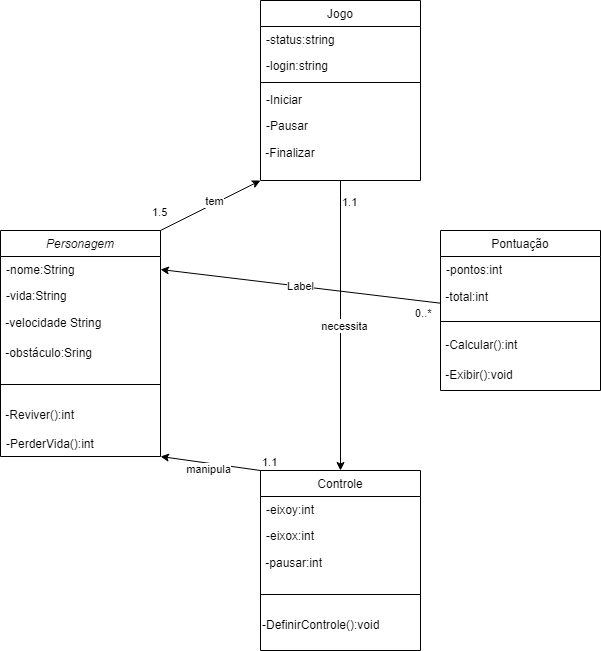

The diagram above was exported from draw.io. Its source (the exported page's mxGraphModel, read from the mxfile embedded in the PNG):
<mxGraphModel dx="1418" dy="401" grid="1" gridSize="10" guides="1" tooltips="1" connect="1" arrows="1" fold="1" page="1" pageScale="1" pageWidth="827" pageHeight="1169" math="0" shadow="0">
  <root>
    <mxCell id="WIyWlLk6GJQsqaUBKTNV-0" />
    <mxCell id="WIyWlLk6GJQsqaUBKTNV-1" parent="WIyWlLk6GJQsqaUBKTNV-0" />
    <mxCell id="j8t1chV43Wc1e8VaFSPh-0" value="Personagem" style="swimlane;fontStyle=2;align=center;verticalAlign=top;childLayout=stackLayout;horizontal=1;startSize=26;horizontalStack=0;resizeParent=1;resizeLast=0;collapsible=1;marginBottom=0;rounded=0;shadow=0;strokeWidth=1;" parent="WIyWlLk6GJQsqaUBKTNV-1" vertex="1">
      <mxGeometry x="-440" y="240" width="160" height="226" as="geometry">
        <mxRectangle x="230" y="140" width="160" height="26" as="alternateBounds" />
      </mxGeometry>
    </mxCell>
    <mxCell id="j8t1chV43Wc1e8VaFSPh-1" value="-nome:String" style="text;align=left;verticalAlign=top;spacingLeft=4;spacingRight=4;overflow=hidden;rotatable=0;points=[[0,0.5],[1,0.5]];portConstraint=eastwest;rounded=0;shadow=0;html=0;" parent="j8t1chV43Wc1e8VaFSPh-0" vertex="1">
      <mxGeometry y="26" width="160" height="26" as="geometry" />
    </mxCell>
    <mxCell id="j8t1chV43Wc1e8VaFSPh-2" value="-vida:String" style="text;align=left;verticalAlign=top;spacingLeft=4;spacingRight=4;overflow=hidden;rotatable=0;points=[[0,0.5],[1,0.5]];portConstraint=eastwest;rounded=0;shadow=0;html=0;" parent="j8t1chV43Wc1e8VaFSPh-0" vertex="1">
      <mxGeometry y="52" width="160" height="26" as="geometry" />
    </mxCell>
    <mxCell id="j8t1chV43Wc1e8VaFSPh-3" value="&amp;nbsp;-velocidade String" style="text;html=1;align=left;verticalAlign=middle;resizable=0;points=[];autosize=1;strokeColor=none;fillColor=none;" parent="j8t1chV43Wc1e8VaFSPh-0" vertex="1">
      <mxGeometry y="78" width="160" height="30" as="geometry" />
    </mxCell>
    <mxCell id="XwkTGi1sh8FgDvXak82H-0" value="&lt;font style=&quot;vertical-align: inherit;&quot;&gt;&lt;font style=&quot;vertical-align: inherit;&quot;&gt;&amp;nbsp;-obstáculo:Sring&lt;/font&gt;&lt;/font&gt;" style="text;html=1;align=left;verticalAlign=middle;resizable=0;points=[];autosize=1;strokeColor=none;fillColor=none;" parent="j8t1chV43Wc1e8VaFSPh-0" vertex="1">
      <mxGeometry y="108" width="160" height="30" as="geometry" />
    </mxCell>
    <mxCell id="j8t1chV43Wc1e8VaFSPh-4" value="" style="line;html=1;strokeWidth=1;align=left;verticalAlign=middle;spacingTop=-1;spacingLeft=3;spacingRight=3;rotatable=0;labelPosition=right;points=[];portConstraint=eastwest;" parent="j8t1chV43Wc1e8VaFSPh-0" vertex="1">
      <mxGeometry y="138" width="160" height="32" as="geometry" />
    </mxCell>
    <mxCell id="j8t1chV43Wc1e8VaFSPh-5" value="&amp;nbsp;-Reviver():int" style="text;html=1;align=left;verticalAlign=middle;resizable=0;points=[];autosize=1;strokeColor=none;fillColor=none;" parent="j8t1chV43Wc1e8VaFSPh-0" vertex="1">
      <mxGeometry y="170" width="160" height="30" as="geometry" />
    </mxCell>
    <mxCell id="j8t1chV43Wc1e8VaFSPh-6" value="-PerderVida():int" style="text;align=left;verticalAlign=top;spacingLeft=4;spacingRight=4;overflow=hidden;rotatable=0;points=[[0,0.5],[1,0.5]];portConstraint=eastwest;" parent="j8t1chV43Wc1e8VaFSPh-0" vertex="1">
      <mxGeometry y="200" width="160" height="26" as="geometry" />
    </mxCell>
    <mxCell id="j8t1chV43Wc1e8VaFSPh-7" value="Controle" style="swimlane;fontStyle=0;align=center;verticalAlign=top;childLayout=stackLayout;horizontal=1;startSize=26;horizontalStack=0;resizeParent=1;resizeLast=0;collapsible=1;marginBottom=0;rounded=0;shadow=0;strokeWidth=1;" parent="WIyWlLk6GJQsqaUBKTNV-1" vertex="1">
      <mxGeometry x="-180" y="480" width="160" height="180" as="geometry">
        <mxRectangle x="130" y="380" width="160" height="26" as="alternateBounds" />
      </mxGeometry>
    </mxCell>
    <mxCell id="j8t1chV43Wc1e8VaFSPh-8" value="-eixoy:int" style="text;align=left;verticalAlign=top;spacingLeft=4;spacingRight=4;overflow=hidden;rotatable=0;points=[[0,0.5],[1,0.5]];portConstraint=eastwest;" parent="j8t1chV43Wc1e8VaFSPh-7" vertex="1">
      <mxGeometry y="26" width="160" height="26" as="geometry" />
    </mxCell>
    <mxCell id="j8t1chV43Wc1e8VaFSPh-9" value="-eixox:int" style="text;align=left;verticalAlign=top;spacingLeft=4;spacingRight=4;overflow=hidden;rotatable=0;points=[[0,0.5],[1,0.5]];portConstraint=eastwest;rounded=0;shadow=0;html=0;" parent="j8t1chV43Wc1e8VaFSPh-7" vertex="1">
      <mxGeometry y="52" width="160" height="26" as="geometry" />
    </mxCell>
    <mxCell id="j8t1chV43Wc1e8VaFSPh-10" value="&amp;nbsp;-pausar:int" style="text;html=1;align=left;verticalAlign=middle;resizable=0;points=[];autosize=1;strokeColor=none;fillColor=none;" parent="j8t1chV43Wc1e8VaFSPh-7" vertex="1">
      <mxGeometry y="78" width="160" height="30" as="geometry" />
    </mxCell>
    <mxCell id="j8t1chV43Wc1e8VaFSPh-11" value="" style="line;html=1;strokeWidth=1;align=left;verticalAlign=middle;spacingTop=-1;spacingLeft=3;spacingRight=3;rotatable=0;labelPosition=right;points=[];portConstraint=eastwest;" parent="j8t1chV43Wc1e8VaFSPh-7" vertex="1">
      <mxGeometry y="108" width="160" height="32" as="geometry" />
    </mxCell>
    <mxCell id="j8t1chV43Wc1e8VaFSPh-12" value="-DefinirControle():void" style="text;html=1;align=left;verticalAlign=middle;resizable=0;points=[];autosize=1;strokeColor=none;fillColor=none;" parent="j8t1chV43Wc1e8VaFSPh-7" vertex="1">
      <mxGeometry y="140" width="160" height="30" as="geometry" />
    </mxCell>
    <mxCell id="j8t1chV43Wc1e8VaFSPh-13" value="Pontuação" style="swimlane;fontStyle=0;align=center;verticalAlign=top;childLayout=stackLayout;horizontal=1;startSize=26;horizontalStack=0;resizeParent=1;resizeLast=0;collapsible=1;marginBottom=0;rounded=0;shadow=0;strokeWidth=1;" parent="WIyWlLk6GJQsqaUBKTNV-1" vertex="1">
      <mxGeometry y="240" width="160" height="160" as="geometry">
        <mxRectangle x="340" y="380" width="170" height="26" as="alternateBounds" />
      </mxGeometry>
    </mxCell>
    <mxCell id="j8t1chV43Wc1e8VaFSPh-14" value="-pontos:int" style="text;align=left;verticalAlign=top;spacingLeft=4;spacingRight=4;overflow=hidden;rotatable=0;points=[[0,0.5],[1,0.5]];portConstraint=eastwest;" parent="j8t1chV43Wc1e8VaFSPh-13" vertex="1">
      <mxGeometry y="26" width="160" height="26" as="geometry" />
    </mxCell>
    <mxCell id="j8t1chV43Wc1e8VaFSPh-15" value="&amp;nbsp;-total:int" style="text;html=1;align=left;verticalAlign=middle;resizable=0;points=[];autosize=1;strokeColor=none;fillColor=none;" parent="j8t1chV43Wc1e8VaFSPh-13" vertex="1">
      <mxGeometry y="52" width="160" height="30" as="geometry" />
    </mxCell>
    <mxCell id="j8t1chV43Wc1e8VaFSPh-16" value="" style="line;html=1;strokeWidth=1;align=left;verticalAlign=middle;spacingTop=-1;spacingLeft=3;spacingRight=3;rotatable=0;labelPosition=right;points=[];portConstraint=eastwest;" parent="j8t1chV43Wc1e8VaFSPh-13" vertex="1">
      <mxGeometry y="82" width="160" height="18" as="geometry" />
    </mxCell>
    <mxCell id="j8t1chV43Wc1e8VaFSPh-17" value="&amp;nbsp;-Calcular():int" style="text;html=1;align=left;verticalAlign=middle;resizable=0;points=[];autosize=1;strokeColor=none;fillColor=none;" parent="j8t1chV43Wc1e8VaFSPh-13" vertex="1">
      <mxGeometry y="100" width="160" height="30" as="geometry" />
    </mxCell>
    <mxCell id="j8t1chV43Wc1e8VaFSPh-18" value="&amp;nbsp;-Exibir():void" style="text;html=1;align=left;verticalAlign=middle;resizable=0;points=[];autosize=1;strokeColor=none;fillColor=none;" parent="j8t1chV43Wc1e8VaFSPh-13" vertex="1">
      <mxGeometry y="130" width="160" height="30" as="geometry" />
    </mxCell>
    <mxCell id="j8t1chV43Wc1e8VaFSPh-19" value="Jogo" style="swimlane;fontStyle=0;align=center;verticalAlign=top;childLayout=stackLayout;horizontal=1;startSize=26;horizontalStack=0;resizeParent=1;resizeLast=0;collapsible=1;marginBottom=0;rounded=0;shadow=0;strokeWidth=1;" parent="WIyWlLk6GJQsqaUBKTNV-1" vertex="1">
      <mxGeometry x="-180" y="10" width="160" height="180" as="geometry">
        <mxRectangle x="550" y="140" width="160" height="26" as="alternateBounds" />
      </mxGeometry>
    </mxCell>
    <mxCell id="j8t1chV43Wc1e8VaFSPh-20" value="-status:string" style="text;align=left;verticalAlign=top;spacingLeft=4;spacingRight=4;overflow=hidden;rotatable=0;points=[[0,0.5],[1,0.5]];portConstraint=eastwest;rounded=0;shadow=0;html=0;" parent="j8t1chV43Wc1e8VaFSPh-19" vertex="1">
      <mxGeometry y="26" width="160" height="26" as="geometry" />
    </mxCell>
    <mxCell id="j8t1chV43Wc1e8VaFSPh-21" value="-login:string" style="text;align=left;verticalAlign=top;spacingLeft=4;spacingRight=4;overflow=hidden;rotatable=0;points=[[0,0.5],[1,0.5]];portConstraint=eastwest;rounded=0;shadow=0;html=0;" parent="j8t1chV43Wc1e8VaFSPh-19" vertex="1">
      <mxGeometry y="52" width="160" height="26" as="geometry" />
    </mxCell>
    <mxCell id="j8t1chV43Wc1e8VaFSPh-22" value="" style="line;html=1;strokeWidth=1;align=left;verticalAlign=middle;spacingTop=-1;spacingLeft=3;spacingRight=3;rotatable=0;labelPosition=right;points=[];portConstraint=eastwest;" parent="j8t1chV43Wc1e8VaFSPh-19" vertex="1">
      <mxGeometry y="78" width="160" height="8" as="geometry" />
    </mxCell>
    <mxCell id="j8t1chV43Wc1e8VaFSPh-23" value="-Iniciar" style="text;align=left;verticalAlign=top;spacingLeft=4;spacingRight=4;overflow=hidden;rotatable=0;points=[[0,0.5],[1,0.5]];portConstraint=eastwest;" parent="j8t1chV43Wc1e8VaFSPh-19" vertex="1">
      <mxGeometry y="86" width="160" height="26" as="geometry" />
    </mxCell>
    <mxCell id="j8t1chV43Wc1e8VaFSPh-24" value="-Pausar" style="text;align=left;verticalAlign=top;spacingLeft=4;spacingRight=4;overflow=hidden;rotatable=0;points=[[0,0.5],[1,0.5]];portConstraint=eastwest;" parent="j8t1chV43Wc1e8VaFSPh-19" vertex="1">
      <mxGeometry y="112" width="160" height="26" as="geometry" />
    </mxCell>
    <mxCell id="j8t1chV43Wc1e8VaFSPh-25" value="&amp;nbsp;-Finalizar" style="text;html=1;align=left;verticalAlign=middle;resizable=0;points=[];autosize=1;strokeColor=none;fillColor=none;" parent="j8t1chV43Wc1e8VaFSPh-19" vertex="1">
      <mxGeometry y="138" width="160" height="30" as="geometry" />
    </mxCell>
    <mxCell id="j8t1chV43Wc1e8VaFSPh-26" value="" style="endArrow=classic;html=1;rounded=0;entryX=1;entryY=1;entryDx=0;entryDy=0;exitX=0;exitY=0;exitDx=0;exitDy=0;" parent="WIyWlLk6GJQsqaUBKTNV-1" source="j8t1chV43Wc1e8VaFSPh-7" target="j8t1chV43Wc1e8VaFSPh-0" edge="1">
      <mxGeometry relative="1" as="geometry">
        <mxPoint x="-100" y="640" as="sourcePoint" />
        <mxPoint x="-330" y="470" as="targetPoint" />
      </mxGeometry>
    </mxCell>
    <mxCell id="j8t1chV43Wc1e8VaFSPh-27" value="1.1" style="edgeLabel;resizable=0;html=1;align=left;verticalAlign=bottom;" parent="j8t1chV43Wc1e8VaFSPh-26" connectable="0" vertex="1">
      <mxGeometry x="-1" relative="1" as="geometry" />
    </mxCell>
    <mxCell id="j8t1chV43Wc1e8VaFSPh-28" value="manipula" style="edgeLabel;html=1;align=center;verticalAlign=middle;resizable=0;points=[];" parent="j8t1chV43Wc1e8VaFSPh-26" vertex="1" connectable="0">
      <mxGeometry x="-0.0729" relative="1" as="geometry">
        <mxPoint x="-6" y="5" as="offset" />
      </mxGeometry>
    </mxCell>
    <mxCell id="j8t1chV43Wc1e8VaFSPh-29" value="" style="endArrow=classic;html=1;rounded=0;exitX=0.5;exitY=1;exitDx=0;exitDy=0;entryX=0.5;entryY=0;entryDx=0;entryDy=0;" parent="WIyWlLk6GJQsqaUBKTNV-1" source="j8t1chV43Wc1e8VaFSPh-19" target="j8t1chV43Wc1e8VaFSPh-7" edge="1">
      <mxGeometry relative="1" as="geometry">
        <mxPoint x="-170" y="250" as="sourcePoint" />
        <mxPoint x="-10" y="250" as="targetPoint" />
        <Array as="points" />
      </mxGeometry>
    </mxCell>
    <mxCell id="j8t1chV43Wc1e8VaFSPh-30" value="Label" style="edgeLabel;resizable=0;html=1;align=center;verticalAlign=middle;" parent="j8t1chV43Wc1e8VaFSPh-29" connectable="0" vertex="1">
      <mxGeometry relative="1" as="geometry" />
    </mxCell>
    <mxCell id="j8t1chV43Wc1e8VaFSPh-31" value="1.1" style="edgeLabel;resizable=0;html=1;align=left;verticalAlign=bottom;" parent="j8t1chV43Wc1e8VaFSPh-29" connectable="0" vertex="1">
      <mxGeometry x="-1" relative="1" as="geometry">
        <mxPoint y="30" as="offset" />
      </mxGeometry>
    </mxCell>
    <mxCell id="j8t1chV43Wc1e8VaFSPh-32" value="necessita" style="edgeLabel;html=1;align=center;verticalAlign=middle;resizable=0;points=[];" parent="j8t1chV43Wc1e8VaFSPh-29" vertex="1" connectable="0">
      <mxGeometry x="0.004" y="4" relative="1" as="geometry">
        <mxPoint as="offset" />
      </mxGeometry>
    </mxCell>
    <mxCell id="j8t1chV43Wc1e8VaFSPh-33" value="" style="endArrow=classic;html=1;rounded=0;entryX=1;entryY=0.5;entryDx=0;entryDy=0;exitX=-0.002;exitY=0.689;exitDx=0;exitDy=0;exitPerimeter=0;" parent="WIyWlLk6GJQsqaUBKTNV-1" source="j8t1chV43Wc1e8VaFSPh-15" target="j8t1chV43Wc1e8VaFSPh-1" edge="1">
      <mxGeometry relative="1" as="geometry">
        <mxPoint x="30" y="320" as="sourcePoint" />
        <mxPoint x="-130" y="330" as="targetPoint" />
      </mxGeometry>
    </mxCell>
    <mxCell id="j8t1chV43Wc1e8VaFSPh-34" value="Label" style="edgeLabel;resizable=0;html=1;align=center;verticalAlign=middle;" parent="j8t1chV43Wc1e8VaFSPh-33" connectable="0" vertex="1">
      <mxGeometry relative="1" as="geometry" />
    </mxCell>
    <mxCell id="j8t1chV43Wc1e8VaFSPh-35" value="0..*" style="edgeLabel;resizable=0;html=1;align=left;verticalAlign=bottom;" parent="j8t1chV43Wc1e8VaFSPh-33" connectable="0" vertex="1">
      <mxGeometry x="-1" relative="1" as="geometry">
        <mxPoint x="-27" y="19" as="offset" />
      </mxGeometry>
    </mxCell>
    <mxCell id="j8t1chV43Wc1e8VaFSPh-36" value="" style="endArrow=classic;html=1;rounded=0;entryX=0;entryY=1;entryDx=0;entryDy=0;exitX=1;exitY=0;exitDx=0;exitDy=0;" parent="WIyWlLk6GJQsqaUBKTNV-1" source="j8t1chV43Wc1e8VaFSPh-0" target="j8t1chV43Wc1e8VaFSPh-19" edge="1">
      <mxGeometry relative="1" as="geometry">
        <mxPoint x="-260" y="270" as="sourcePoint" />
        <mxPoint x="-100" y="270" as="targetPoint" />
      </mxGeometry>
    </mxCell>
    <mxCell id="j8t1chV43Wc1e8VaFSPh-37" value="1.5" style="edgeLabel;resizable=0;html=1;align=left;verticalAlign=bottom;" parent="j8t1chV43Wc1e8VaFSPh-36" connectable="0" vertex="1">
      <mxGeometry x="-1" relative="1" as="geometry">
        <mxPoint x="-10" y="-10" as="offset" />
      </mxGeometry>
    </mxCell>
    <mxCell id="j8t1chV43Wc1e8VaFSPh-38" value="tem" style="edgeLabel;html=1;align=center;verticalAlign=middle;resizable=0;points=[];" parent="j8t1chV43Wc1e8VaFSPh-36" vertex="1" connectable="0">
      <mxGeometry x="0.0843" y="2" relative="1" as="geometry">
        <mxPoint as="offset" />
      </mxGeometry>
    </mxCell>
  </root>
</mxGraphModel>